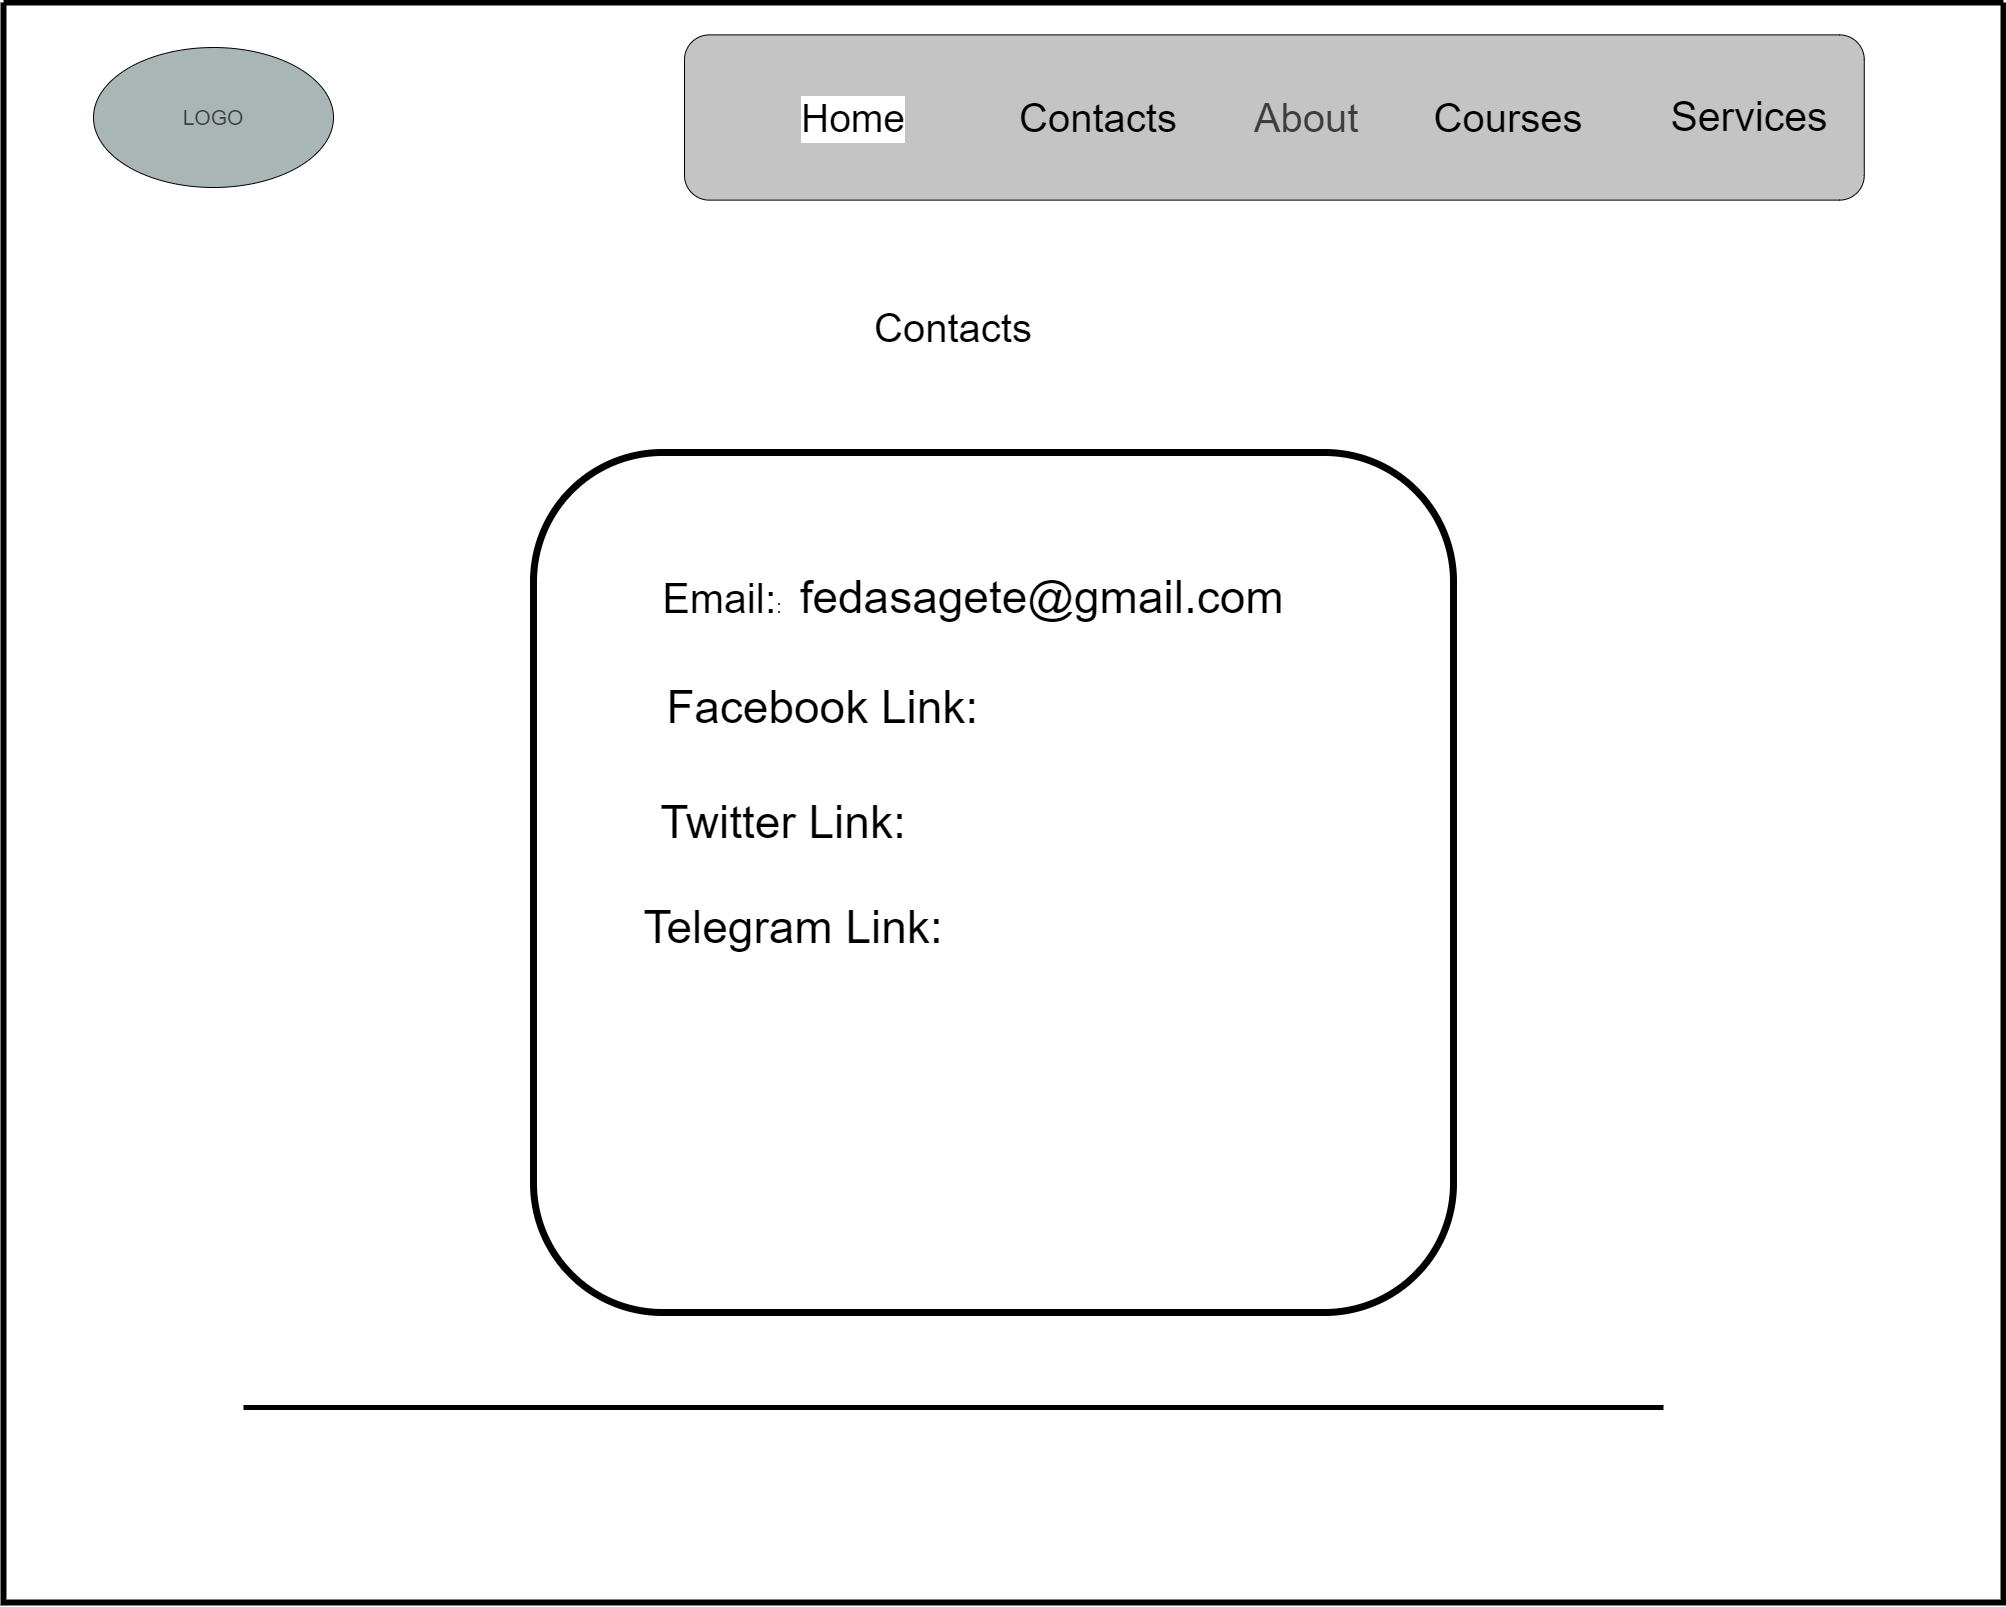

The diagram above was exported from draw.io. Its source (the exported page's mxGraphModel, read from the mxfile embedded in the PNG):
<mxGraphModel dx="3400" dy="1820" grid="1" gridSize="10" guides="1" tooltips="1" connect="1" arrows="1" fold="1" page="1" pageScale="1" pageWidth="827" pageHeight="1169" math="0" shadow="0">
  <root>
    <mxCell id="0" />
    <mxCell id="1" parent="0" />
    <mxCell id="hNIOq8NtI9pxt395uhik-1" value="" style="swimlane;startSize=0;strokeWidth=6;" vertex="1" parent="1">
      <mxGeometry x="430" y="40" width="2000" height="1600" as="geometry" />
    </mxCell>
    <mxCell id="hNIOq8NtI9pxt395uhik-2" value="LOGO" style="ellipse;whiteSpace=wrap;html=1;fontSize=21;fontColor=#3D3D3D;fillColor=#AAB5B5;movable=1;resizable=1;rotatable=1;deletable=1;editable=1;connectable=1;" vertex="1" parent="hNIOq8NtI9pxt395uhik-1">
      <mxGeometry x="90" y="45" width="240" height="140" as="geometry" />
    </mxCell>
    <mxCell id="hNIOq8NtI9pxt395uhik-3" value="Contacts" style="text;html=1;strokeColor=none;fillColor=none;align=center;verticalAlign=middle;whiteSpace=wrap;rounded=0;fontSize=40;" vertex="1" parent="hNIOq8NtI9pxt395uhik-1">
      <mxGeometry x="815" y="290" width="270" height="70" as="geometry" />
    </mxCell>
    <mxCell id="hNIOq8NtI9pxt395uhik-4" value="" style="rounded=1;whiteSpace=wrap;html=1;fillColor=#C4C4C4;movable=1;resizable=1;rotatable=1;deletable=1;editable=1;connectable=1;align=left;" vertex="1" parent="hNIOq8NtI9pxt395uhik-1">
      <mxGeometry x="681" y="32.38000000000011" width="1179.77" height="165.24" as="geometry" />
    </mxCell>
    <mxCell id="hNIOq8NtI9pxt395uhik-5" value="&lt;font style=&quot;font-size: 41px;&quot;&gt;Services&lt;/font&gt;" style="text;html=1;strokeColor=none;fillColor=none;align=center;verticalAlign=middle;whiteSpace=wrap;rounded=0;" vertex="1" parent="hNIOq8NtI9pxt395uhik-1">
      <mxGeometry x="1641" y="75" width="210" height="80" as="geometry" />
    </mxCell>
    <mxCell id="hNIOq8NtI9pxt395uhik-6" value="&lt;font style=&quot;font-size: 40px;&quot;&gt;Courses&lt;/font&gt;" style="text;html=1;strokeColor=none;fillColor=none;align=center;verticalAlign=middle;whiteSpace=wrap;rounded=0;" vertex="1" parent="hNIOq8NtI9pxt395uhik-1">
      <mxGeometry x="1390" y="86.90999999999985" width="230" height="56.19" as="geometry" />
    </mxCell>
    <mxCell id="hNIOq8NtI9pxt395uhik-7" value="&lt;font style=&quot;font-size: 40px;&quot;&gt;About&lt;/font&gt;" style="text;html=1;strokeColor=none;fillColor=none;align=center;verticalAlign=middle;whiteSpace=wrap;rounded=0;labelBackgroundColor=none;strokeWidth=1;fontSize=18;fontColor=#3D3D3D;" vertex="1" parent="hNIOq8NtI9pxt395uhik-1">
      <mxGeometry x="1250.004551966292" y="82.35014718429795" width="106.40449438202246" height="65.30057168941832" as="geometry" />
    </mxCell>
    <mxCell id="hNIOq8NtI9pxt395uhik-8" value="Contacts" style="text;html=1;strokeColor=none;fillColor=none;align=center;verticalAlign=middle;whiteSpace=wrap;rounded=0;fontSize=40;" vertex="1" parent="hNIOq8NtI9pxt395uhik-1">
      <mxGeometry x="960" y="80" width="270" height="70" as="geometry" />
    </mxCell>
    <mxCell id="hNIOq8NtI9pxt395uhik-9" value="&lt;font style=&quot;font-size: 39px;&quot;&gt;Home&lt;/font&gt;" style="text;html=1;strokeColor=none;fillColor=none;align=center;verticalAlign=middle;whiteSpace=wrap;rounded=0;labelBackgroundColor=#ffffff;fontSize=24;" vertex="1" parent="hNIOq8NtI9pxt395uhik-1">
      <mxGeometry x="770" y="83.30000000000018" width="160" height="66.7" as="geometry" />
    </mxCell>
    <mxCell id="hNIOq8NtI9pxt395uhik-10" value="" style="rounded=1;whiteSpace=wrap;html=1;strokeColor=#000000;fontSize=19;strokeWidth=7;" vertex="1" parent="hNIOq8NtI9pxt395uhik-1">
      <mxGeometry x="530" y="450" width="920" height="860" as="geometry" />
    </mxCell>
    <mxCell id="hNIOq8NtI9pxt395uhik-11" value="&lt;font style=&quot;font-size: 41px;&quot;&gt;Email:&lt;/font&gt;:&amp;nbsp;&lt;font style=&quot;font-size: 46px;&quot;&gt; fedasagete@gmail.com&lt;/font&gt;" style="text;html=1;strokeColor=none;fillColor=none;align=center;verticalAlign=middle;whiteSpace=wrap;rounded=0;fontSize=19;" vertex="1" parent="hNIOq8NtI9pxt395uhik-1">
      <mxGeometry x="630" y="570" width="680" height="50" as="geometry" />
    </mxCell>
    <mxCell id="hNIOq8NtI9pxt395uhik-12" value="Facebook Link:&amp;nbsp;" style="text;html=1;strokeColor=none;fillColor=none;align=center;verticalAlign=middle;whiteSpace=wrap;rounded=0;fontSize=46;" vertex="1" parent="hNIOq8NtI9pxt395uhik-1">
      <mxGeometry x="650" y="670" width="351" height="70" as="geometry" />
    </mxCell>
    <mxCell id="hNIOq8NtI9pxt395uhik-13" value="Twitter Link:" style="text;html=1;strokeColor=none;fillColor=none;align=center;verticalAlign=middle;whiteSpace=wrap;rounded=0;fontSize=46;" vertex="1" parent="hNIOq8NtI9pxt395uhik-1">
      <mxGeometry x="610" y="800" width="340" height="40" as="geometry" />
    </mxCell>
    <mxCell id="hNIOq8NtI9pxt395uhik-14" value="Telegram Link:" style="text;html=1;strokeColor=none;fillColor=none;align=center;verticalAlign=middle;whiteSpace=wrap;rounded=0;fontSize=46;" vertex="1" parent="hNIOq8NtI9pxt395uhik-1">
      <mxGeometry x="630" y="910" width="320" height="30" as="geometry" />
    </mxCell>
    <mxCell id="hNIOq8NtI9pxt395uhik-15" value="" style="verticalLabelPosition=bottom;shadow=0;dashed=0;align=center;html=1;verticalAlign=top;strokeWidth=5;shape=mxgraph.mockup.markup.line;strokeColor=#000000;fontSize=46;" vertex="1" parent="hNIOq8NtI9pxt395uhik-1">
      <mxGeometry x="240" y="1390" width="1420" height="30" as="geometry" />
    </mxCell>
  </root>
</mxGraphModel>